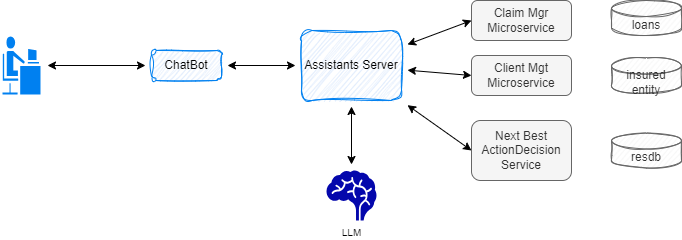

The diagram above was exported from draw.io. Its source (the exported page's mxGraphModel, read from the mxfile embedded in the PNG):
<mxGraphModel dx="501" dy="488" grid="1" gridSize="10" guides="1" tooltips="1" connect="1" arrows="1" fold="1" page="1" pageScale="1" pageWidth="850" pageHeight="1100" math="0" shadow="0">
  <root>
    <mxCell id="0" />
    <mxCell id="1" parent="0" />
    <mxCell id="7" style="edgeStyle=none;html=1;startArrow=classic;startFill=1;targetPerimeterSpacing=6;sourcePerimeterSpacing=6;" parent="1" source="2" target="3" edge="1">
      <mxGeometry relative="1" as="geometry" />
    </mxCell>
    <mxCell id="2" value="" style="shape=mxgraph.cisco.people.androgenous_person;html=1;pointerEvents=1;dashed=0;fillColor=#0080F0;strokeColor=#ffffff;strokeWidth=2;verticalLabelPosition=bottom;verticalAlign=top;align=center;outlineConnect=0;" parent="1" vertex="1">
      <mxGeometry x="40" y="145" width="40" height="60" as="geometry" />
    </mxCell>
    <mxCell id="8" style="edgeStyle=none;html=1;startArrow=classic;startFill=1;targetPerimeterSpacing=6;sourcePerimeterSpacing=6;" parent="1" source="3" target="4" edge="1">
      <mxGeometry relative="1" as="geometry" />
    </mxCell>
    <mxCell id="3" value="ChatBot" style="rounded=1;whiteSpace=wrap;html=1;sketch=1;curveFitting=1;jiggle=2;fillColor=#dae8fc;strokeColor=#0080F0;" parent="1" vertex="1">
      <mxGeometry x="190" y="160" width="70" height="30" as="geometry" />
    </mxCell>
    <mxCell id="10" style="edgeStyle=none;html=1;entryX=0;entryY=0.5;entryDx=0;entryDy=0;startArrow=classic;startFill=1;targetPerimeterSpacing=6;sourcePerimeterSpacing=6;" parent="1" source="4" target="9" edge="1">
      <mxGeometry relative="1" as="geometry" />
    </mxCell>
    <mxCell id="11" style="edgeStyle=none;html=1;entryX=0;entryY=0.5;entryDx=0;entryDy=0;startArrow=classic;startFill=1;sourcePerimeterSpacing=6;targetPerimeterSpacing=6;" parent="1" source="4" target="5" edge="1">
      <mxGeometry relative="1" as="geometry" />
    </mxCell>
    <mxCell id="12" style="edgeStyle=none;html=1;entryX=0;entryY=0.5;entryDx=0;entryDy=0;startArrow=classic;startFill=1;sourcePerimeterSpacing=6;targetPerimeterSpacing=6;" parent="1" source="4" target="6" edge="1">
      <mxGeometry relative="1" as="geometry" />
    </mxCell>
    <mxCell id="17" style="edgeStyle=none;html=1;fontSize=10;startArrow=classic;startFill=1;sourcePerimeterSpacing=6;targetPerimeterSpacing=6;" parent="1" source="4" target="16" edge="1">
      <mxGeometry relative="1" as="geometry" />
    </mxCell>
    <mxCell id="4" value="Assistants Server" style="rounded=1;whiteSpace=wrap;html=1;fillColor=#dae8fc;strokeColor=#0080F0;sketch=1;curveFitting=1;jiggle=2;" parent="1" vertex="1">
      <mxGeometry x="340" y="140" width="100" height="70" as="geometry" />
    </mxCell>
    <mxCell id="5" value="Client Mgt Microservice" style="rounded=1;whiteSpace=wrap;html=1;fillColor=#f5f5f5;fontColor=#333333;strokeColor=#666666;" parent="1" vertex="1">
      <mxGeometry x="510" y="165" width="100" height="40" as="geometry" />
    </mxCell>
    <mxCell id="6" value="Claim Mgr Microservice" style="rounded=1;whiteSpace=wrap;html=1;fillColor=#f5f5f5;fontColor=#333333;strokeColor=#666666;" parent="1" vertex="1">
      <mxGeometry x="510" y="110" width="100" height="40" as="geometry" />
    </mxCell>
    <mxCell id="9" value="Next Best ActionDecision Service" style="rounded=1;whiteSpace=wrap;html=1;fillColor=#f5f5f5;fontColor=#333333;strokeColor=#666666;" parent="1" vertex="1">
      <mxGeometry x="510" y="230" width="100" height="60" as="geometry" />
    </mxCell>
    <mxCell id="13" value="loans" style="shape=cylinder3;whiteSpace=wrap;html=1;boundedLbl=1;backgroundOutline=1;size=8;sketch=1;fillColor=#f5f5f5;fontColor=#333333;strokeColor=#666666;" parent="1" vertex="1">
      <mxGeometry x="650" y="110" width="70" height="35" as="geometry" />
    </mxCell>
    <mxCell id="14" value="insured entity" style="shape=cylinder3;whiteSpace=wrap;html=1;boundedLbl=1;backgroundOutline=1;size=8;sketch=1;fillColor=#f5f5f5;fontColor=#333333;strokeColor=#666666;" parent="1" vertex="1">
      <mxGeometry x="650" y="167.5" width="70" height="35" as="geometry" />
    </mxCell>
    <mxCell id="15" value="resdb" style="shape=cylinder3;whiteSpace=wrap;html=1;boundedLbl=1;backgroundOutline=1;size=8;sketch=1;fillColor=#f5f5f5;fontColor=#333333;strokeColor=#666666;" parent="1" vertex="1">
      <mxGeometry x="650" y="242.5" width="70" height="35" as="geometry" />
    </mxCell>
    <mxCell id="16" value="LLM" style="shape=mxgraph.signs.healthcare.brain;html=1;pointerEvents=1;fillColor=#0407AC;strokeColor=none;verticalLabelPosition=bottom;verticalAlign=top;align=center;fontSize=10;" parent="1" vertex="1">
      <mxGeometry x="365" y="280" width="50" height="50" as="geometry" />
    </mxCell>
  </root>
</mxGraphModel>